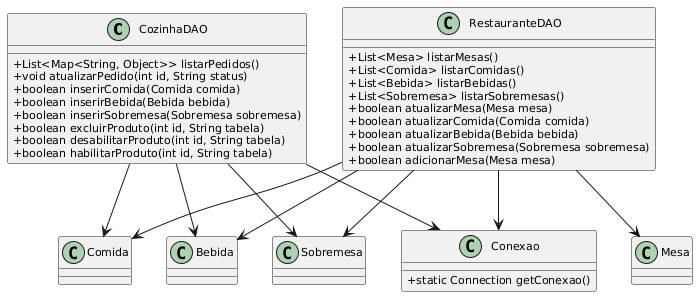

The diagram above was rendered by PlantUML. Its source (embedded in the PNG):
@startuml
skinparam classAttributeIconSize 0
skinparam classFontSize 12
skinparam classAttributeFontSize 11

class CozinhaDAO {
  + List<Map<String, Object>> listarPedidos()
  + void atualizarPedido(int id, String status)
  + boolean inserirComida(Comida comida)
  + boolean inserirBebida(Bebida bebida)
  + boolean inserirSobremesa(Sobremesa sobremesa)
  + boolean excluirProduto(int id, String tabela)
  + boolean desabilitarProduto(int id, String tabela)
  + boolean habilitarProduto(int id, String tabela)
}

class RestauranteDAO {
  + List<Mesa> listarMesas()
  + List<Comida> listarComidas()
  + List<Bebida> listarBebidas()
  + List<Sobremesa> listarSobremesas()
  + boolean atualizarMesa(Mesa mesa)
  + boolean atualizarComida(Comida comida)
  + boolean atualizarBebida(Bebida bebida)
  + boolean atualizarSobremesa(Sobremesa sobremesa)
  + boolean adicionarMesa(Mesa mesa)
}

class Conexao {
  + static Connection getConexao()
}

' Relacionamentos
CozinhaDAO --> Conexao
CozinhaDAO --> Comida
CozinhaDAO --> Bebida
CozinhaDAO --> Sobremesa

RestauranteDAO --> Conexao
RestauranteDAO --> Mesa
RestauranteDAO --> Comida
RestauranteDAO --> Bebida
RestauranteDAO --> Sobremesa
@enduml